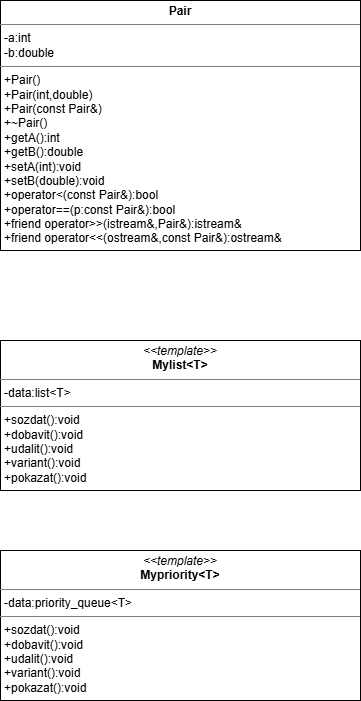

The diagram above was exported from draw.io. Its source (the exported page's mxGraphModel, read from the mxfile embedded in the PNG):
<mxGraphModel dx="772" dy="1142" grid="1" gridSize="10" guides="1" tooltips="1" connect="1" arrows="1" fold="1" page="1" pageScale="1" pageWidth="827" pageHeight="1169" math="0" shadow="0">
  <root>
    <mxCell id="0" />
    <mxCell id="1" parent="0" />
    <mxCell id="E4yQ1fAsam95ixCU7_17-21" parent="1" style="verticalAlign=top;align=left;overflow=fill;html=1;whiteSpace=wrap;" value="&lt;p style=&quot;margin:0px;margin-top:4px;text-align:center;&quot;&gt;&lt;b&gt;Pair&lt;/b&gt;&lt;/p&gt;&lt;hr size=&quot;1&quot; style=&quot;border-style:solid;&quot;&gt;&lt;p style=&quot;margin:0px;margin-left:4px;&quot;&gt;-a:int&lt;/p&gt;&lt;p style=&quot;margin:0px;margin-left:4px;&quot;&gt;-b:double&lt;/p&gt;&lt;hr size=&quot;1&quot; style=&quot;border-style:solid;&quot;&gt;&lt;p style=&quot;margin:0px;margin-left:4px;&quot;&gt;+Pair()&lt;/p&gt;&lt;p style=&quot;margin:0px;margin-left:4px;&quot;&gt;+Pair(int,double)&lt;/p&gt;&lt;p style=&quot;margin:0px;margin-left:4px;&quot;&gt;+Pair(const Pair&amp;amp;)&lt;/p&gt;&lt;p style=&quot;margin:0px;margin-left:4px;&quot;&gt;+~Pair()&lt;/p&gt;&lt;p style=&quot;margin:0px;margin-left:4px;&quot;&gt;+getA():int&lt;/p&gt;&lt;p style=&quot;margin:0px;margin-left:4px;&quot;&gt;+getB():double&lt;/p&gt;&lt;p style=&quot;margin:0px;margin-left:4px;&quot;&gt;+setA(int):void&lt;/p&gt;&lt;p style=&quot;margin:0px;margin-left:4px;&quot;&gt;+setB(double):void&lt;/p&gt;&lt;p style=&quot;margin:0px;margin-left:4px;&quot;&gt;+operator&amp;lt;(const Pair&amp;amp;):bool&lt;/p&gt;&lt;p style=&quot;margin:0px;margin-left:4px;&quot;&gt;+operator==(p:const Pair&amp;amp;):bool&lt;/p&gt;&lt;p style=&quot;margin:0px;margin-left:4px;&quot;&gt;+friend operator&amp;gt;&amp;gt;(istream&amp;amp;,Pair&amp;amp;):istream&amp;amp;&lt;/p&gt;&lt;p style=&quot;margin:0px;margin-left:4px;&quot;&gt;+friend operator&amp;lt;&amp;lt;(ostream&amp;amp;,const Pair&amp;amp;):ostream&amp;amp;&lt;/p&gt;&lt;p style=&quot;margin:0px;margin-left:4px;&quot;&gt;&lt;br&gt;&lt;/p&gt;" vertex="1">
      <mxGeometry height="250" width="360" x="240" y="20" as="geometry" />
    </mxCell>
    <mxCell id="E4yQ1fAsam95ixCU7_17-22" parent="1" style="verticalAlign=top;align=left;overflow=fill;html=1;whiteSpace=wrap;" value="&lt;p style=&quot;margin:0px;margin-top:4px;text-align:center;&quot;&gt;&lt;i&gt;&amp;lt;&amp;lt;template&amp;gt;&amp;gt;&lt;/i&gt;&lt;br&gt;&lt;b&gt;Mylist&amp;lt;T&amp;gt;&lt;/b&gt;&lt;/p&gt;&lt;hr size=&quot;1&quot; style=&quot;border-style:solid;&quot;&gt;&lt;p style=&quot;margin:0px;margin-left:4px;&quot;&gt;-data:list&amp;lt;T&amp;gt;&lt;/p&gt;&lt;hr size=&quot;1&quot; style=&quot;border-style:solid;&quot;&gt;&lt;p style=&quot;margin:0px;margin-left:4px;&quot;&gt;+sozdat():void&lt;/p&gt;&lt;p style=&quot;margin:0px;margin-left:4px;&quot;&gt;+dobavit():void&lt;/p&gt;&lt;p style=&quot;margin:0px;margin-left:4px;&quot;&gt;+udalit():void&lt;/p&gt;&lt;p style=&quot;margin:0px;margin-left:4px;&quot;&gt;+variant():void&lt;/p&gt;&lt;p style=&quot;margin:0px;margin-left:4px;&quot;&gt;+pokazat():void&lt;/p&gt;" vertex="1">
      <mxGeometry height="150" width="360" x="240" y="360" as="geometry" />
    </mxCell>
    <mxCell id="E4yQ1fAsam95ixCU7_17-23" parent="1" style="verticalAlign=top;align=left;overflow=fill;html=1;whiteSpace=wrap;" value="&lt;p style=&quot;margin:0px;margin-top:4px;text-align:center;&quot;&gt;&lt;i&gt;&amp;lt;&amp;lt;template&amp;gt;&amp;gt;&lt;/i&gt;&lt;br&gt;&lt;b&gt;Mypriority&amp;lt;T&amp;gt;&lt;/b&gt;&lt;/p&gt;&lt;hr size=&quot;1&quot; style=&quot;border-style:solid;&quot;&gt;&lt;p style=&quot;margin:0px;margin-left:4px;&quot;&gt;-data:priority_queue&amp;lt;T&amp;gt;&lt;/p&gt;&lt;hr size=&quot;1&quot; style=&quot;border-style:solid;&quot;&gt;&lt;p style=&quot;margin:0px;margin-left:4px;&quot;&gt;+sozdat():void&lt;/p&gt;&lt;p style=&quot;margin:0px;margin-left:4px;&quot;&gt;+dobavit():void&lt;/p&gt;&lt;p style=&quot;margin:0px;margin-left:4px;&quot;&gt;+udalit():void&lt;/p&gt;&lt;p style=&quot;margin:0px;margin-left:4px;&quot;&gt;+variant():void&lt;/p&gt;&lt;p style=&quot;margin:0px;margin-left:4px;&quot;&gt;+pokazat():void&lt;/p&gt;" vertex="1">
      <mxGeometry height="150" width="360" x="240" y="570" as="geometry" />
    </mxCell>
  </root>
</mxGraphModel>